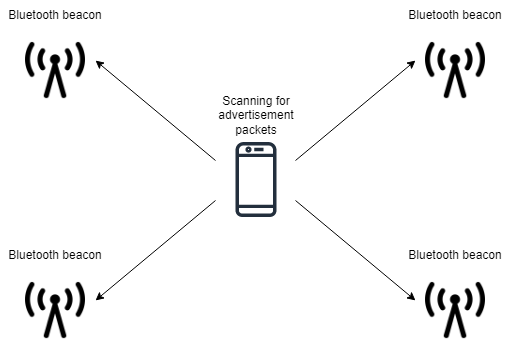

The diagram above was exported from draw.io. Its source (the exported page's mxGraphModel, read from the mxfile embedded in the PNG):
<mxGraphModel dx="1050" dy="637" grid="1" gridSize="10" guides="1" tooltips="1" connect="1" arrows="1" fold="1" page="1" pageScale="1" pageWidth="1500" pageHeight="1654" math="0" shadow="0">
  <root>
    <mxCell id="0" />
    <mxCell id="1" parent="0" />
    <mxCell id="bSekuG7PiLrqQyjlW_4A-1" value="" style="shape=image;html=1;verticalAlign=top;verticalLabelPosition=bottom;labelBackgroundColor=#ffffff;imageAspect=0;aspect=fixed;image=https://cdn4.iconfinder.com/data/icons/vecico-connectivity/288/radio-128.png" vertex="1" parent="1">
      <mxGeometry x="330" y="180" width="60" height="60" as="geometry" />
    </mxCell>
    <mxCell id="bSekuG7PiLrqQyjlW_4A-3" value="" style="shape=image;html=1;verticalAlign=top;verticalLabelPosition=bottom;labelBackgroundColor=#ffffff;imageAspect=0;aspect=fixed;image=https://cdn4.iconfinder.com/data/icons/vecico-connectivity/288/radio-128.png" vertex="1" parent="1">
      <mxGeometry x="730" y="180" width="60" height="60" as="geometry" />
    </mxCell>
    <mxCell id="bSekuG7PiLrqQyjlW_4A-4" value="" style="shape=image;html=1;verticalAlign=top;verticalLabelPosition=bottom;labelBackgroundColor=#ffffff;imageAspect=0;aspect=fixed;image=https://cdn4.iconfinder.com/data/icons/vecico-connectivity/288/radio-128.png" vertex="1" parent="1">
      <mxGeometry x="330" y="420" width="60" height="60" as="geometry" />
    </mxCell>
    <mxCell id="bSekuG7PiLrqQyjlW_4A-5" value="" style="shape=image;html=1;verticalAlign=top;verticalLabelPosition=bottom;labelBackgroundColor=#ffffff;imageAspect=0;aspect=fixed;image=https://cdn4.iconfinder.com/data/icons/vecico-connectivity/288/radio-128.png" vertex="1" parent="1">
      <mxGeometry x="730" y="420" width="60" height="60" as="geometry" />
    </mxCell>
    <mxCell id="bSekuG7PiLrqQyjlW_4A-7" value="" style="sketch=0;outlineConnect=0;fontColor=#232F3E;gradientColor=none;fillColor=#232F3D;strokeColor=none;dashed=0;verticalLabelPosition=bottom;verticalAlign=top;align=center;html=1;fontSize=12;fontStyle=0;aspect=fixed;pointerEvents=1;shape=mxgraph.aws4.mobile_client;" vertex="1" parent="1">
      <mxGeometry x="540" y="280" width="41" height="78" as="geometry" />
    </mxCell>
    <mxCell id="bSekuG7PiLrqQyjlW_4A-8" value="" style="endArrow=none;html=1;rounded=0;startArrow=classic;startFill=1;endFill=0;" edge="1" parent="1">
      <mxGeometry width="50" height="50" relative="1" as="geometry">
        <mxPoint x="400" y="200" as="sourcePoint" />
        <mxPoint x="520" y="300" as="targetPoint" />
      </mxGeometry>
    </mxCell>
    <mxCell id="bSekuG7PiLrqQyjlW_4A-9" value="" style="endArrow=none;html=1;rounded=0;startArrow=classic;startFill=1;endFill=0;" edge="1" parent="1">
      <mxGeometry width="50" height="50" relative="1" as="geometry">
        <mxPoint x="400" y="440" as="sourcePoint" />
        <mxPoint x="520" y="340" as="targetPoint" />
      </mxGeometry>
    </mxCell>
    <mxCell id="bSekuG7PiLrqQyjlW_4A-10" value="" style="endArrow=none;html=1;rounded=0;startArrow=classic;startFill=1;endFill=0;" edge="1" parent="1">
      <mxGeometry width="50" height="50" relative="1" as="geometry">
        <mxPoint x="720" y="440" as="sourcePoint" />
        <mxPoint x="600" y="340" as="targetPoint" />
      </mxGeometry>
    </mxCell>
    <mxCell id="bSekuG7PiLrqQyjlW_4A-11" value="" style="endArrow=none;html=1;rounded=0;startArrow=classic;startFill=1;endFill=0;" edge="1" parent="1">
      <mxGeometry width="50" height="50" relative="1" as="geometry">
        <mxPoint x="720" y="200" as="sourcePoint" />
        <mxPoint x="600" y="300" as="targetPoint" />
      </mxGeometry>
    </mxCell>
    <mxCell id="bSekuG7PiLrqQyjlW_4A-12" value="Bluetooth beacon" style="text;html=1;strokeColor=none;fillColor=none;align=center;verticalAlign=middle;whiteSpace=wrap;rounded=0;" vertex="1" parent="1">
      <mxGeometry x="305" y="140" width="110" height="30" as="geometry" />
    </mxCell>
    <mxCell id="bSekuG7PiLrqQyjlW_4A-13" value="Bluetooth beacon" style="text;html=1;strokeColor=none;fillColor=none;align=center;verticalAlign=middle;whiteSpace=wrap;rounded=0;" vertex="1" parent="1">
      <mxGeometry x="705" y="140" width="110" height="30" as="geometry" />
    </mxCell>
    <mxCell id="bSekuG7PiLrqQyjlW_4A-14" value="Bluetooth beacon" style="text;html=1;strokeColor=none;fillColor=none;align=center;verticalAlign=middle;whiteSpace=wrap;rounded=0;" vertex="1" parent="1">
      <mxGeometry x="305" y="380" width="110" height="30" as="geometry" />
    </mxCell>
    <mxCell id="bSekuG7PiLrqQyjlW_4A-15" value="Bluetooth beacon" style="text;html=1;strokeColor=none;fillColor=none;align=center;verticalAlign=middle;whiteSpace=wrap;rounded=0;" vertex="1" parent="1">
      <mxGeometry x="705" y="380" width="110" height="30" as="geometry" />
    </mxCell>
    <mxCell id="bSekuG7PiLrqQyjlW_4A-16" value="Scanning for advertisement packets" style="text;html=1;strokeColor=none;fillColor=none;align=center;verticalAlign=middle;whiteSpace=wrap;rounded=0;" vertex="1" parent="1">
      <mxGeometry x="531" y="240" width="60" height="30" as="geometry" />
    </mxCell>
  </root>
</mxGraphModel>